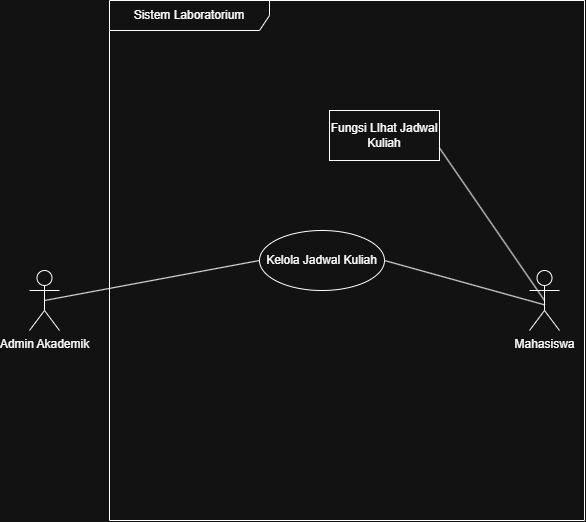

The diagram above was exported from draw.io. Its source (the exported page's mxGraphModel, read from the mxfile embedded in the PNG):
<mxGraphModel dx="844" dy="513" grid="1" gridSize="10" guides="1" tooltips="1" connect="1" arrows="1" fold="1" page="1" pageScale="1" pageWidth="850" pageHeight="1100" math="0" shadow="0">
  <root>
    <mxCell id="0" />
    <mxCell id="1" parent="0" />
    <mxCell id="A2FcZYvsWKeb8PKjrFP1-1" parent="1" style="shape=umlActor;verticalLabelPosition=bottom;verticalAlign=top;html=1;" value="Admin Akademik" vertex="1">
      <mxGeometry height="60" width="30" x="90" y="310" as="geometry" />
    </mxCell>
    <mxCell id="A2FcZYvsWKeb8PKjrFP1-6" parent="1" style="shape=umlFrame;whiteSpace=wrap;html=1;pointerEvents=0;recursiveResize=0;container=1;collapsible=0;width=160;" value="Sistem Laboratorium" vertex="1">
      <mxGeometry height="520" width="475" x="170" y="40" as="geometry" />
    </mxCell>
    <mxCell id="A2FcZYvsWKeb8PKjrFP1-2" parent="A2FcZYvsWKeb8PKjrFP1-6" style="shape=umlActor;verticalLabelPosition=bottom;verticalAlign=top;html=1;" value="Mahasiswa" vertex="1">
      <mxGeometry height="60" width="30" x="420" y="270" as="geometry" />
    </mxCell>
    <mxCell id="A2FcZYvsWKeb8PKjrFP1-11" parent="A2FcZYvsWKeb8PKjrFP1-6" style="ellipse;html=1;whiteSpace=wrap;" value="Kelola Jadwal Kuliah" vertex="1">
      <mxGeometry height="60" width="125" x="150" y="230" as="geometry" />
    </mxCell>
    <mxCell id="A2FcZYvsWKeb8PKjrFP1-14" edge="1" parent="A2FcZYvsWKeb8PKjrFP1-6" source="A2FcZYvsWKeb8PKjrFP1-11" style="endArrow=none;startArrow=none;endFill=0;startFill=0;endSize=8;html=1;verticalAlign=bottom;labelBackgroundColor=none;strokeWidth=1;rounded=0;exitX=1;exitY=0.5;exitDx=0;exitDy=0;entryX=0.514;entryY=0.574;entryDx=0;entryDy=0;entryPerimeter=0;" target="A2FcZYvsWKeb8PKjrFP1-2" value="">
      <mxGeometry relative="1" width="160" as="geometry">
        <mxPoint x="275.0000000000002" y="159.9999999999999" as="sourcePoint" />
        <mxPoint x="410" y="230" as="targetPoint" />
      </mxGeometry>
    </mxCell>
    <mxCell id="A2FcZYvsWKeb8PKjrFP1-18" parent="A2FcZYvsWKeb8PKjrFP1-6" style="html=1;whiteSpace=wrap;" value="Fungsi LIhat Jadwal Kuliah" vertex="1">
      <mxGeometry height="50" width="110" x="220" y="110" as="geometry" />
    </mxCell>
    <mxCell id="A2FcZYvsWKeb8PKjrFP1-19" edge="1" parent="A2FcZYvsWKeb8PKjrFP1-6" source="A2FcZYvsWKeb8PKjrFP1-18" style="endArrow=none;startArrow=none;endFill=0;startFill=0;endSize=8;html=1;verticalAlign=bottom;labelBackgroundColor=none;strokeWidth=1;rounded=0;entryX=0.5;entryY=0.5;entryDx=0;entryDy=0;entryPerimeter=0;exitX=1;exitY=0.75;exitDx=0;exitDy=0;" target="A2FcZYvsWKeb8PKjrFP1-2" value="">
      <mxGeometry relative="1" width="160" as="geometry">
        <mxPoint x="280" y="210" as="sourcePoint" />
        <mxPoint x="440" y="210" as="targetPoint" />
      </mxGeometry>
    </mxCell>
    <mxCell id="A2FcZYvsWKeb8PKjrFP1-20" edge="1" parent="1" source="A2FcZYvsWKeb8PKjrFP1-1" style="endArrow=none;startArrow=none;endFill=0;startFill=0;endSize=8;html=1;verticalAlign=bottom;labelBackgroundColor=none;strokeWidth=1;rounded=0;exitX=0.5;exitY=0.5;exitDx=0;exitDy=0;entryX=0;entryY=0.5;entryDx=0;entryDy=0;exitPerimeter=0;" target="A2FcZYvsWKeb8PKjrFP1-11" value="">
      <mxGeometry relative="1" width="160" as="geometry">
        <mxPoint x="100" y="280" as="sourcePoint" />
        <mxPoint x="235" y="284" as="targetPoint" />
      </mxGeometry>
    </mxCell>
  </root>
</mxGraphModel>